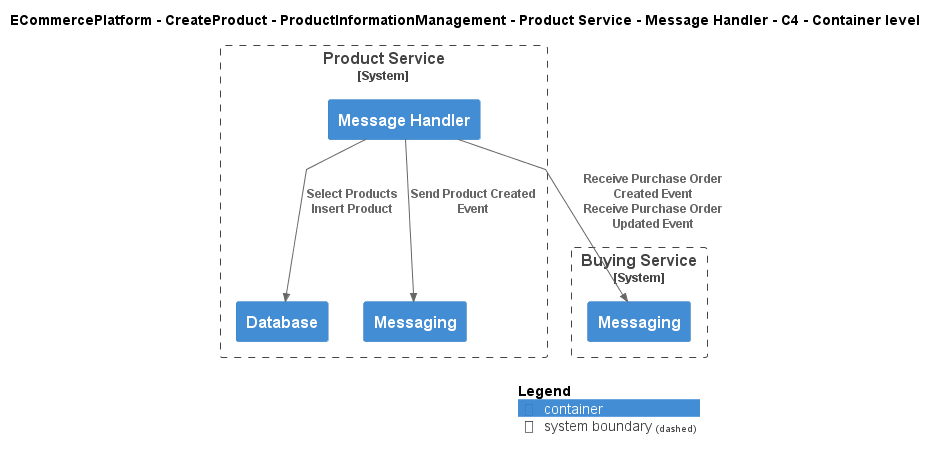

The diagram above was rendered by PlantUML. Its source (embedded in the PNG):
@startuml
!include ..\..\..\..\..\..\..\.c4s\C4_Container.puml

AddElementTag("c4interflow:lifecycle:new", $bgColor=green, $fontColor=#ffffff, $borderColor=green, $shadowing="False")
AddElementTag("c4interflow:lifecycle:changed", $bgColor=orange, $fontColor=#ffffff, $borderColor=orange, $shadowing="False")
AddElementTag("c4interflow:lifecycle:removed", $bgColor=red, $fontColor=#ffffff, $borderColor=red, $shadowing="False")

AddRelTag("c4interflow:lifecycle:new", $textColor=green, $lineColor=green)
AddRelTag("c4interflow:lifecycle:changed", $textColor=orange, $lineColor=orange)
AddRelTag("c4interflow:lifecycle:removed", $textColor=red, $lineColor=red)

SHOW_PERSON_PORTRAIT()
LAYOUT_TOP_DOWN()

skinparam linetype polyline

title ECommercePlatform - CreateProduct - ProductInformationManagement - Product Service - Message Handler - C4 - Container level


System_Boundary(ECommercePlatform.CreateProduct.ProductInformationManagement.SoftwareSystems.ProductService, "Product Service") {
    Container(ECommercePlatform.CreateProduct.ProductInformationManagement.SoftwareSystems.ProductService.Containers.MessageHandler, "Message Handler", "", "")
    Container(ECommercePlatform.CreateProduct.ProductInformationManagement.SoftwareSystems.ProductService.Containers.Database, "Database", "", "")
    Container(ECommercePlatform.CreateProduct.ProductInformationManagement.SoftwareSystems.ProductService.Containers.Messaging, "Messaging", "", "")
}

System_Boundary(ECommercePlatform.CreateProduct.BuyingAndMerchandising.SoftwareSystems.BuyingService, "Buying Service") {
    Container(ECommercePlatform.CreateProduct.BuyingAndMerchandising.SoftwareSystems.BuyingService.Containers.Messaging, "Messaging", "", "")
}

Rel(ECommercePlatform.CreateProduct.ProductInformationManagement.SoftwareSystems.ProductService.Containers.MessageHandler, ECommercePlatform.CreateProduct.BuyingAndMerchandising.SoftwareSystems.BuyingService.Containers.Messaging, "Receive Purchase Order Created Event\nReceive Purchase Order Updated Event")
Rel(ECommercePlatform.CreateProduct.ProductInformationManagement.SoftwareSystems.ProductService.Containers.MessageHandler, ECommercePlatform.CreateProduct.ProductInformationManagement.SoftwareSystems.ProductService.Containers.Database, "Select Products\nInsert Product")
Rel(ECommercePlatform.CreateProduct.ProductInformationManagement.SoftwareSystems.ProductService.Containers.MessageHandler, ECommercePlatform.CreateProduct.ProductInformationManagement.SoftwareSystems.ProductService.Containers.Messaging, "Send Product Created Event")


SHOW_LEGEND()
@enduml